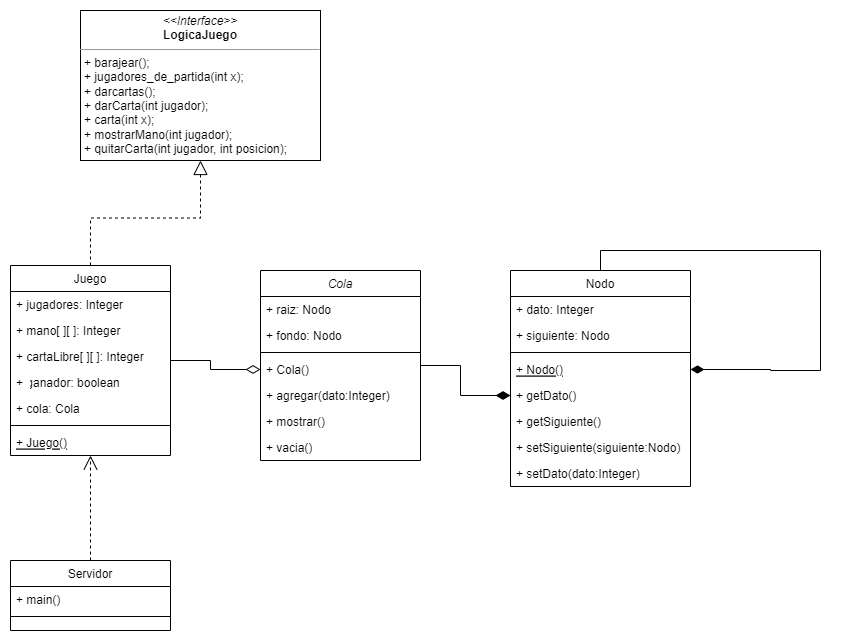

The diagram above was exported from draw.io. Its source (the exported page's mxGraphModel, read from the mxfile embedded in the PNG):
<mxGraphModel dx="1050" dy="549" grid="1" gridSize="10" guides="1" tooltips="1" connect="1" arrows="1" fold="1" page="1" pageScale="1" pageWidth="827" pageHeight="1169" math="0" shadow="0">
  <root>
    <mxCell id="0" />
    <mxCell id="1" parent="0" />
    <mxCell id="2" style="edgeStyle=orthogonalEdgeStyle;rounded=0;orthogonalLoop=1;jettySize=auto;html=1;endArrow=block;endFill=0;endSize=12;dashed=1;" edge="1" source="4" target="12" parent="1">
      <mxGeometry relative="1" as="geometry" />
    </mxCell>
    <mxCell id="3" style="edgeStyle=orthogonalEdgeStyle;rounded=0;orthogonalLoop=1;jettySize=auto;html=1;endArrow=diamondThin;endFill=0;endSize=12;" edge="1" source="4" target="18" parent="1">
      <mxGeometry relative="1" as="geometry" />
    </mxCell>
    <mxCell id="4" value="Juego" style="swimlane;fontStyle=0;align=center;verticalAlign=top;childLayout=stackLayout;horizontal=1;startSize=26;horizontalStack=0;resizeParent=1;resizeLast=0;collapsible=1;marginBottom=0;rounded=0;shadow=0;strokeWidth=1;" vertex="1" parent="1">
      <mxGeometry x="60" y="515" width="160" height="190" as="geometry">
        <mxRectangle x="130" y="380" width="160" height="26" as="alternateBounds" />
      </mxGeometry>
    </mxCell>
    <mxCell id="5" value="+ jugadores: Integer" style="text;align=left;verticalAlign=top;spacingLeft=4;spacingRight=4;overflow=hidden;rotatable=0;points=[[0,0.5],[1,0.5]];portConstraint=eastwest;" vertex="1" parent="4">
      <mxGeometry y="26" width="160" height="26" as="geometry" />
    </mxCell>
    <mxCell id="6" value="+ mano[ ][ ]: Integer " style="text;align=left;verticalAlign=top;spacingLeft=4;spacingRight=4;overflow=hidden;rotatable=0;points=[[0,0.5],[1,0.5]];portConstraint=eastwest;rounded=0;shadow=0;html=0;" vertex="1" parent="4">
      <mxGeometry y="52" width="160" height="26" as="geometry" />
    </mxCell>
    <mxCell id="7" value="+ cartaLibre[ ][ ]: Integer " style="text;align=left;verticalAlign=top;spacingLeft=4;spacingRight=4;overflow=hidden;rotatable=0;points=[[0,0.5],[1,0.5]];portConstraint=eastwest;rounded=0;shadow=0;html=0;" vertex="1" parent="4">
      <mxGeometry y="78" width="160" height="26" as="geometry" />
    </mxCell>
    <mxCell id="8" value="+ ganador: boolean" style="text;align=left;verticalAlign=top;spacingLeft=4;spacingRight=4;overflow=hidden;rotatable=0;points=[[0,0.5],[1,0.5]];portConstraint=eastwest;" vertex="1" parent="4">
      <mxGeometry y="104" width="160" height="26" as="geometry" />
    </mxCell>
    <mxCell id="9" value="+ cola: Cola" style="text;align=left;verticalAlign=top;spacingLeft=4;spacingRight=4;overflow=hidden;rotatable=0;points=[[0,0.5],[1,0.5]];portConstraint=eastwest;" vertex="1" parent="4">
      <mxGeometry y="130" width="160" height="26" as="geometry" />
    </mxCell>
    <mxCell id="10" value="" style="line;html=1;strokeWidth=1;align=left;verticalAlign=middle;spacingTop=-1;spacingLeft=3;spacingRight=3;rotatable=0;labelPosition=right;points=[];portConstraint=eastwest;" vertex="1" parent="4">
      <mxGeometry y="156" width="160" height="8" as="geometry" />
    </mxCell>
    <mxCell id="11" value="+ Juego()" style="text;align=left;verticalAlign=top;spacingLeft=4;spacingRight=4;overflow=hidden;rotatable=0;points=[[0,0.5],[1,0.5]];portConstraint=eastwest;fontStyle=4" vertex="1" parent="4">
      <mxGeometry y="164" width="160" height="26" as="geometry" />
    </mxCell>
    <mxCell id="12" value="&lt;p style=&quot;margin:0px;margin-top:4px;text-align:center;&quot;&gt;&lt;i&gt;&amp;lt;&amp;lt;Interface&amp;gt;&amp;gt;&lt;/i&gt;&lt;br&gt;&lt;b&gt;LogicaJuego&lt;/b&gt;&lt;/p&gt;&lt;hr size=&quot;1&quot;&gt;&lt;p style=&quot;margin:0px;margin-left:4px;&quot;&gt;+ barajear();&amp;nbsp;&lt;/p&gt;&lt;p style=&quot;margin:0px;margin-left:4px;&quot;&gt;+ jugadores_de_partida(int x);&amp;nbsp;&lt;/p&gt;&lt;p style=&quot;margin:0px;margin-left:4px;&quot;&gt;&lt;span style=&quot;background-color: initial;&quot;&gt;+ darcartas();&amp;nbsp;&lt;/span&gt;&lt;/p&gt;&lt;p style=&quot;margin:0px;margin-left:4px;&quot;&gt;+ darCarta(int jugador);&amp;nbsp;&lt;/p&gt;&lt;p style=&quot;margin:0px;margin-left:4px;&quot;&gt;+ carta(int x);&amp;nbsp;&lt;/p&gt;&lt;p style=&quot;margin:0px;margin-left:4px;&quot;&gt;+ mostrarMano(int jugador);&amp;nbsp;&lt;/p&gt;&lt;p style=&quot;margin:0px;margin-left:4px;&quot;&gt;+ quitarCarta(int jugador, int posicion);&lt;br&gt;&lt;/p&gt;" style="verticalAlign=top;align=left;overflow=fill;fontSize=12;fontFamily=Helvetica;html=1;" vertex="1" parent="1">
      <mxGeometry x="130" y="260" width="240" height="150" as="geometry" />
    </mxCell>
    <mxCell id="13" style="edgeStyle=orthogonalEdgeStyle;rounded=0;orthogonalLoop=1;jettySize=auto;html=1;entryX=0;entryY=0.5;entryDx=0;entryDy=0;endArrow=diamondThin;endFill=1;endSize=12;" edge="1" source="14" target="27" parent="1">
      <mxGeometry relative="1" as="geometry" />
    </mxCell>
    <mxCell id="14" value="Cola" style="swimlane;fontStyle=2;align=center;verticalAlign=top;childLayout=stackLayout;horizontal=1;startSize=26;horizontalStack=0;resizeParent=1;resizeLast=0;collapsible=1;marginBottom=0;rounded=0;shadow=0;strokeWidth=1;" vertex="1" parent="1">
      <mxGeometry x="310" y="520" width="160" height="190" as="geometry">
        <mxRectangle x="230" y="140" width="160" height="26" as="alternateBounds" />
      </mxGeometry>
    </mxCell>
    <mxCell id="15" value="+ raiz: Nodo" style="text;align=left;verticalAlign=top;spacingLeft=4;spacingRight=4;overflow=hidden;rotatable=0;points=[[0,0.5],[1,0.5]];portConstraint=eastwest;" vertex="1" parent="14">
      <mxGeometry y="26" width="160" height="26" as="geometry" />
    </mxCell>
    <mxCell id="16" value="+ fondo: Nodo" style="text;align=left;verticalAlign=top;spacingLeft=4;spacingRight=4;overflow=hidden;rotatable=0;points=[[0,0.5],[1,0.5]];portConstraint=eastwest;rounded=0;shadow=0;html=0;" vertex="1" parent="14">
      <mxGeometry y="52" width="160" height="26" as="geometry" />
    </mxCell>
    <mxCell id="17" value="" style="line;html=1;strokeWidth=1;align=left;verticalAlign=middle;spacingTop=-1;spacingLeft=3;spacingRight=3;rotatable=0;labelPosition=right;points=[];portConstraint=eastwest;" vertex="1" parent="14">
      <mxGeometry y="78" width="160" height="8" as="geometry" />
    </mxCell>
    <mxCell id="18" value="+ Cola()" style="text;align=left;verticalAlign=top;spacingLeft=4;spacingRight=4;overflow=hidden;rotatable=0;points=[[0,0.5],[1,0.5]];portConstraint=eastwest;" vertex="1" parent="14">
      <mxGeometry y="86" width="160" height="26" as="geometry" />
    </mxCell>
    <mxCell id="19" value="+ agregar(dato:Integer)" style="text;align=left;verticalAlign=top;spacingLeft=4;spacingRight=4;overflow=hidden;rotatable=0;points=[[0,0.5],[1,0.5]];portConstraint=eastwest;" vertex="1" parent="14">
      <mxGeometry y="112" width="160" height="26" as="geometry" />
    </mxCell>
    <mxCell id="20" value="+ mostrar()" style="text;align=left;verticalAlign=top;spacingLeft=4;spacingRight=4;overflow=hidden;rotatable=0;points=[[0,0.5],[1,0.5]];portConstraint=eastwest;" vertex="1" parent="14">
      <mxGeometry y="138" width="160" height="26" as="geometry" />
    </mxCell>
    <mxCell id="21" value="+ vacia()" style="text;align=left;verticalAlign=top;spacingLeft=4;spacingRight=4;overflow=hidden;rotatable=0;points=[[0,0.5],[1,0.5]];portConstraint=eastwest;" vertex="1" parent="14">
      <mxGeometry y="164" width="160" height="26" as="geometry" />
    </mxCell>
    <mxCell id="22" value="Nodo" style="swimlane;fontStyle=0;align=center;verticalAlign=top;childLayout=stackLayout;horizontal=1;startSize=26;horizontalStack=0;resizeParent=1;resizeLast=0;collapsible=1;marginBottom=0;rounded=0;shadow=0;strokeWidth=1;" vertex="1" parent="1">
      <mxGeometry x="560" y="520" width="180" height="216" as="geometry">
        <mxRectangle x="130" y="380" width="160" height="26" as="alternateBounds" />
      </mxGeometry>
    </mxCell>
    <mxCell id="23" value="+ dato: Integer" style="text;align=left;verticalAlign=top;spacingLeft=4;spacingRight=4;overflow=hidden;rotatable=0;points=[[0,0.5],[1,0.5]];portConstraint=eastwest;" vertex="1" parent="22">
      <mxGeometry y="26" width="180" height="26" as="geometry" />
    </mxCell>
    <mxCell id="24" value="+ siguiente: Nodo" style="text;align=left;verticalAlign=top;spacingLeft=4;spacingRight=4;overflow=hidden;rotatable=0;points=[[0,0.5],[1,0.5]];portConstraint=eastwest;rounded=0;shadow=0;html=0;" vertex="1" parent="22">
      <mxGeometry y="52" width="180" height="26" as="geometry" />
    </mxCell>
    <mxCell id="25" value="" style="line;html=1;strokeWidth=1;align=left;verticalAlign=middle;spacingTop=-1;spacingLeft=3;spacingRight=3;rotatable=0;labelPosition=right;points=[];portConstraint=eastwest;" vertex="1" parent="22">
      <mxGeometry y="78" width="180" height="8" as="geometry" />
    </mxCell>
    <mxCell id="26" value="+ Nodo()" style="text;align=left;verticalAlign=top;spacingLeft=4;spacingRight=4;overflow=hidden;rotatable=0;points=[[0,0.5],[1,0.5]];portConstraint=eastwest;fontStyle=4" vertex="1" parent="22">
      <mxGeometry y="86" width="180" height="26" as="geometry" />
    </mxCell>
    <mxCell id="27" value="+ getDato()" style="text;align=left;verticalAlign=top;spacingLeft=4;spacingRight=4;overflow=hidden;rotatable=0;points=[[0,0.5],[1,0.5]];portConstraint=eastwest;" vertex="1" parent="22">
      <mxGeometry y="112" width="180" height="26" as="geometry" />
    </mxCell>
    <mxCell id="28" value="+ getSiguiente()" style="text;align=left;verticalAlign=top;spacingLeft=4;spacingRight=4;overflow=hidden;rotatable=0;points=[[0,0.5],[1,0.5]];portConstraint=eastwest;" vertex="1" parent="22">
      <mxGeometry y="138" width="180" height="26" as="geometry" />
    </mxCell>
    <mxCell id="29" value="+ setSiguiente(siguiente:Nodo)" style="text;align=left;verticalAlign=top;spacingLeft=4;spacingRight=4;overflow=hidden;rotatable=0;points=[[0,0.5],[1,0.5]];portConstraint=eastwest;" vertex="1" parent="22">
      <mxGeometry y="164" width="180" height="26" as="geometry" />
    </mxCell>
    <mxCell id="30" value="+ setDato(dato:Integer)" style="text;align=left;verticalAlign=top;spacingLeft=4;spacingRight=4;overflow=hidden;rotatable=0;points=[[0,0.5],[1,0.5]];portConstraint=eastwest;" vertex="1" parent="22">
      <mxGeometry y="190" width="180" height="26" as="geometry" />
    </mxCell>
    <mxCell id="31" style="edgeStyle=orthogonalEdgeStyle;rounded=0;orthogonalLoop=1;jettySize=auto;html=1;entryX=1;entryY=0.5;entryDx=0;entryDy=0;endArrow=diamondThin;endFill=1;strokeWidth=1;endSize=11;" edge="1" parent="22" source="22" target="26">
      <mxGeometry relative="1" as="geometry">
        <Array as="points">
          <mxPoint x="90" y="-20" />
          <mxPoint x="310" y="-20" />
          <mxPoint x="310" y="100" />
          <mxPoint x="260" y="100" />
          <mxPoint x="260" y="99" />
        </Array>
      </mxGeometry>
    </mxCell>
    <mxCell id="32" style="edgeStyle=orthogonalEdgeStyle;rounded=0;orthogonalLoop=1;jettySize=auto;html=1;endArrow=open;endFill=0;endSize=12;dashed=1;" edge="1" source="33" target="11" parent="1">
      <mxGeometry relative="1" as="geometry">
        <Array as="points">
          <mxPoint x="140" y="720" />
          <mxPoint x="140" y="720" />
        </Array>
      </mxGeometry>
    </mxCell>
    <mxCell id="33" value="Servidor" style="swimlane;fontStyle=0;align=center;verticalAlign=top;childLayout=stackLayout;horizontal=1;startSize=26;horizontalStack=0;resizeParent=1;resizeLast=0;collapsible=1;marginBottom=0;rounded=0;shadow=0;strokeWidth=1;" vertex="1" parent="1">
      <mxGeometry x="60" y="810" width="160" height="70" as="geometry">
        <mxRectangle x="340" y="380" width="170" height="26" as="alternateBounds" />
      </mxGeometry>
    </mxCell>
    <mxCell id="34" value="+ main()" style="text;align=left;verticalAlign=top;spacingLeft=4;spacingRight=4;overflow=hidden;rotatable=0;points=[[0,0.5],[1,0.5]];portConstraint=eastwest;" vertex="1" parent="33">
      <mxGeometry y="26" width="160" height="26" as="geometry" />
    </mxCell>
    <mxCell id="35" value="" style="line;html=1;strokeWidth=1;align=left;verticalAlign=middle;spacingTop=-1;spacingLeft=3;spacingRight=3;rotatable=0;labelPosition=right;points=[];portConstraint=eastwest;" vertex="1" parent="33">
      <mxGeometry y="52" width="160" height="8" as="geometry" />
    </mxCell>
  </root>
</mxGraphModel>